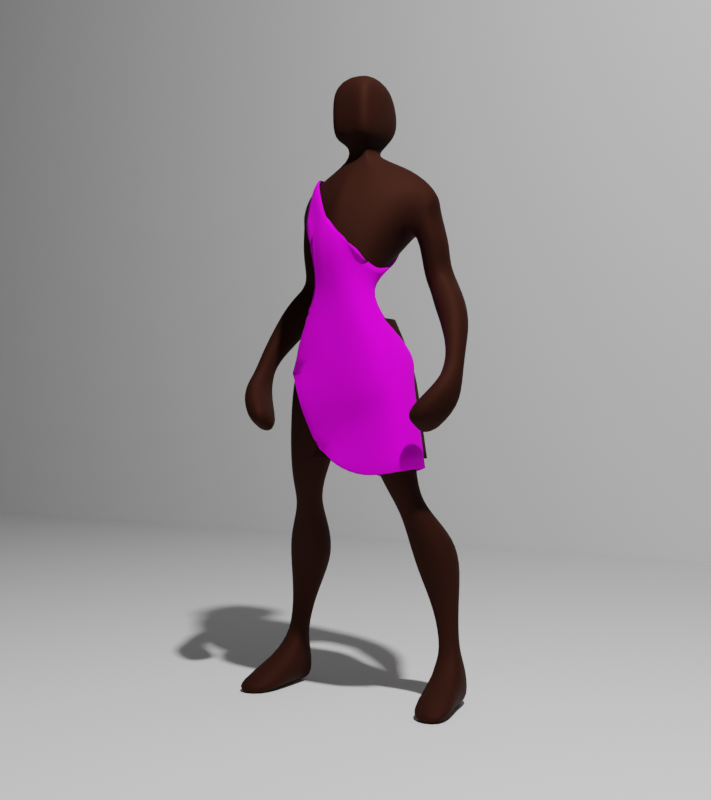 # Source: african_man.blend  (saved by Blender 2.83.19; exported with 4.5.12 LTS)
import bpy
from mathutils import Matrix  # noqa: F401  (used for matrix-valued properties, if any)

bpy.ops.wm.read_factory_settings(use_empty=True)
scene = bpy.context.scene
scene.name = 'Scene'

# ---- collections
col_collection = bpy.data.collections.new('Collection'); scene.collection.children.link(col_collection)

# ---- images (referenced by path relative to the original .blend; pixels are not part of the script)
import os
ASSET_DIR = os.environ.get("B2B_ASSET_DIR", "")  # directory of the original .blend (textures are referenced by path, not embedded)
HERE = os.path.dirname(os.path.abspath(__file__))  # packed textures are extracted next to this script under _unpacked/

def load_image(name, relpath, width, height, colorspace="sRGB"):
    """Load a texture the original file referenced (path relative to the .blend, or extracted next to this script)."""
    p = next((c for c in (os.path.join(HERE, relpath), os.path.join(ASSET_DIR, relpath)) if relpath and os.path.exists(c)), "")
    if p:
        img = bpy.data.images.load(p, check_existing=True)
        img.name = name
    else:  # same state as the original file: an image datablock whose file is absent (Cycles renders it pink)
        img = bpy.data.images.new(name, width, height)
        img.source = "FILE"
        img.filepath = "//" + (relpath or name)
    img.colorspace_settings.name = colorspace
    return img
img_dcdbvbnwupjccphbhfhk74tjadaurcc3yaq8bigv7febj6iud2wae0xadhaxrrk = load_image('dcdbvbnwupjccphbhfhk74tjadaurcc3yaq8bigv7febj6iud2wae0xadhaxrrk', 'dcdbvbnwupjccphbhfhk74tjadaurcc3yaq8bigv7febj6iud2wae0xadhaxrrks-.jpg', 1024, 1024, 'sRGB')

# ---- materials (node trees are filled in below, after node groups)
mat_material = bpy.data.materials.new('Material')
mat_material.alpha_threshold = 0.0
mat_material.line_color = (0.0, 0.0, 0.0, 1.0)
mat_material_001 = bpy.data.materials.new('Material.001')

# ---- material node trees
mat_material.use_nodes = True; mat_material.node_tree.nodes.clear()
_N = mat_material.node_tree.nodes; _L = mat_material.node_tree.links
n0 = _N.new('ShaderNodeOutputMaterial'); n0.name = 'Material Output'; n0.location = (300, 300)
n1 = _N.new('ShaderNodeBsdfPrincipled'); n1.name = 'Principled BSDF'; n1.location = (10, 300)
n1.distribution = 'GGX'
n1.subsurface_method = 'BURLEY'
n1.inputs[0].default_value = (0.0331, 0.008873, 0.004494, 1.0)
n1.inputs[1].default_value = 0.4306
n1.inputs[2].default_value = 0.7639
n1.inputs[3].default_value = 1.45
n1.inputs[13].default_value = 0.1111
n1.inputs[27].default_value = (0.0, 0.0, 0.0, 1.0)
n1.inputs[28].default_value = 1.0
_L.new(n1.outputs[0], n0.inputs[0])
n0.is_active_output = True
mat_material_001.use_nodes = True; mat_material_001.node_tree.nodes.clear()
_N = mat_material_001.node_tree.nodes; _L = mat_material_001.node_tree.links
n0 = _N.new('ShaderNodeBsdfPrincipled'); n0.name = 'Principled BSDF'; n0.location = (10, 300)
n0.distribution = 'GGX'
n0.subsurface_method = 'BURLEY'
n0.inputs[2].default_value = 1.0
n0.inputs[3].default_value = 1.45
n0.inputs[13].default_value = 0.08333
n0.inputs[27].default_value = (0.0, 0.0, 0.0, 1.0)
n0.inputs[28].default_value = 1.0
n1 = _N.new('ShaderNodeOutputMaterial'); n1.name = 'Material Output'; n1.location = (300, 300)
n2 = _N.new('ShaderNodeTexImage'); n2.name = 'Image Texture'; n2.location = (47, 500)
n2.image = img_dcdbvbnwupjccphbhfhk74tjadaurcc3yaq8bigv7febj6iud2wae0xadhaxrrk
_L.new(n0.outputs[0], n1.inputs[0])
_L.new(n2.outputs[0], n0.inputs[0])
n1.is_active_output = True

# ---- world
world_world = bpy.data.worlds.new('World'); scene.world = world_world
world_world.use_nodes = True; world_world.node_tree.nodes.clear()
_N = world_world.node_tree.nodes; _L = world_world.node_tree.links
n0 = _N.new('ShaderNodeOutputWorld'); n0.name = 'World Output'; n0.location = (300, 300)
n1 = _N.new('ShaderNodeBackground'); n1.name = 'Background'; n1.location = (10, 300)
n1.inputs[0].default_value = (0.05088, 0.05088, 0.05088, 1.0)
_L.new(n1.outputs[0], n0.inputs[0])
n0.is_active_output = True
world_world.color = (0.05088, 0.05088, 0.05088)
world_world.use_sun_shadow = False
world_world.sun_shadow_jitter_overblur = 0.0

# ---- cameras
cam_camera = bpy.data.cameras.new('Camera')
cam_camera.clip_end = 100.0
cam_camera.ortho_scale = 7.314

# ---- lights
light_light = bpy.data.lights.new('Light', 'POINT')
light_light.transmission_factor = 0.0
light_light.energy = 1000.0
light_light.shadow_soft_size = 0.1
light_light.shadow_maximum_resolution = 0.006
light_light.use_absolute_resolution = True

# ---- meshes
me_cube = bpy.data.meshes.new('Cube')
me_cube.from_pydata([(-1.594e-18, -1.484, 1.062), (-1.051e-18, 0.4578, 1.089), (0.1575, -1.484, 1.117), (0.1633, 0.4577, 1.144), (0.07054, -0.7536, 1.979), (0.3333, 0.8035, 0.1144), (0.07054, 0.6576, 2.011), (0.362, -0.2391, 0.1144), (0.3699, -0.1707, -0.001502), (-4.743e-18, -0.7531, 2.0), (0.3333, 0.9175, -0.001502), (2.371e-18, 0.6563, 2.032), (0.02757, 0.6566, 2.032), (0.2695, 0.8035, 0.1144), (0.02757, -0.7528, 2.0), (0.2542, -0.2391, 0.1144), (0.02263, -1.482, 1.056), (0.02585, 0.4598, 1.078), (0.06975, -1.381, 1.326), (-2.914e-18, -1.488, 1.326), (-3.079e-18, -0.3116, 1.326), (0.05447, -0.6665, 1.331), (0.02757, -0.3116, 1.326), (0.02757, -1.488, 1.326), (0.1027, -1.473, 1.22), (-2.224e-18, -1.474, 1.219), (-2.376e-18, -0.1106, 1.218), (0.09753, -0.1105, 1.216), (0.02757, -0.111, 1.218), (0.02757, -1.474, 1.219), (0.2695, 0.9175, -0.001502), (0.2542, -0.1707, -0.001502), (0.2088, 0.01833, 0.8718), (0.223, 0.2427, 0.6293), (0.3096, 0.9562, 0.4553), (0.2065, -1.265, 0.8671), (0.2243, -0.5597, 0.63), (0.312, -0.08768, 0.4561), (0.08456, -1.262, 0.8324), (0.1731, -0.5527, 0.6111), (0.193, -0.07023, 0.4259), (0.08469, 0.02159, 0.8323), (0.1742, 0.2503, 0.6114), (0.1949, 0.9715, 0.4265), (0.3155, 0.62, 0.1697), (0.3166, 0.1246, 0.1697), (0.2738, 0.1243, 0.1701), (0.2747, 0.6197, 0.1701), (0.3061, 0.718, 0.3058), (0.3076, 0.1774, 0.306), (0.2475, 0.1786, 0.2987), (0.2488, 0.7192, 0.2989), (0.03692, -0.3431, 1.811), (-4.171e-18, -0.4994, 1.798), (-4.743e-18, 0.404, 1.795), (0.03692, 0.405, 1.798), (0.02757, 0.404, 1.795), (0.02757, -0.3441, 1.808), (0.1579, -0.8225, 1.653), (-1.646e-17, -1.254, 1.641), (-4.614e-18, 1.025, 1.695), (0.1695, 0.7884, 1.707), (0.02757, 0.9096, 1.702), (0.02757, -1.156, 1.641), (0.03066, -0.2345, 1.765), (-7.427e-18, -0.2371, 1.757), (-4.743e-18, 0.396, 1.769), (0.03066, 0.3985, 1.777), (0.02757, 0.396, 1.769), (0.02757, -0.2371, 1.757), (0.07106, -0.779, 1.818), (-4.743e-18, -0.7786, 1.816), (2.691e-18, 0.9065, 1.849), (0.07106, 0.9074, 1.852), (0.02757, 0.9065, 1.849), (0.02757, -0.7786, 1.816), (0.1165, -1.317, 1.455), (-1.258e-17, -1.648, 1.454), (-3.943e-18, 0.9551, 1.493), (0.1307, 0.9056, 1.482), (0.02757, 0.9551, 1.493), (0.02757, -1.615, 1.454), (0.2211, -0.2861, 0.7128), (0.2228, -0.9668, 0.7135), (0.1483, -0.9612, 0.6939), (0.1496, -0.2981, 0.6942), (0.1846, 0.4417, 1.091), (0.1734, -1.465, 1.064), (0.03661, -1.466, 1.001), (0.02507, 0.4419, 1.026), (0.4175, -1.651, 0.02548), (0.4175, -1.628, -0.01242), (0.2621, -1.651, 0.02548), (0.2621, -1.628, -0.01242), (0.2344, -0.1428, 1.615), (0.2344, 0.647, 1.654), (0.2028, -0.1564, 1.569), (0.1995, 0.896, 1.561), (0.2501, -0.004085, 1.599), (0.2508, 0.5666, 1.622), (0.2357, 0.00272, 1.551), (0.2371, 0.7989, 1.569), (0.2608, -0.02245, 1.477), (0.2625, 1.001, 1.491), (0.253, 0.199, 1.391), (0.2561, 1.128, 1.413), (0.2822, 0.2961, 1.364), (0.2878, 1.14, 1.337), (0.3186, 0.1141, 1.325), (0.3223, 0.9038, 1.267), (0.3523, -0.09765, 1.256), (0.3561, 0.574, 1.195), (0.3855, -0.7481, 1.069), (0.3879, -0.2975, 1.037), (0.3906, -1.344, 1.005), (0.3933, -0.4049, 0.9354), (0.3199, -1.732, 0.9108), (0.3271, -0.8776, 0.8479), (0.2808, -1.743, 0.9139), (0.2808, -0.8918, 0.8516), (0.269, -1.641, 0.9415), (0.2665, -0.7706, 0.8854), (0.3464, -1.177, 1.029), (0.3374, -0.2749, 0.972), (0.3456, -0.7528, 1.071), (0.3374, -0.3034, 1.039), (0.3434, -0.5452, 1.136), (0.3367, -0.05233, 1.099), (0.2905, -0.1526, 1.247), (0.2779, 0.5046, 1.184), (0.2244, 0.2546, 1.343), (0.2286, 1.093, 1.312), (0.2066, 0.1709, 1.382), (0.1919, 1.07, 1.39), (0.3761, -0.511, 1.142), (0.3781, -0.009121, 1.107), (0.2578, -0.004865, 1.301), (0.2454, 0.7524, 1.236), (-4.743e-18, -0.8276, 1.908), (-4.743e-18, 1.063, 1.925), (0.0708, -0.8293, 1.898), (0.0708, 1.063, 1.915), (0.02757, 1.063, 1.925), (0.02757, -0.8276, 1.908), (-1.721e-18, -0.4789, 1.061), (5.731e-18, -0.2746, 2.047), (0.07054, -0.2729, 2.026), (0.354, 0.2822, 0.1144), (0.358, 0.3734, -0.001502), (0.01727, -0.4768, 1.046), (0.02757, -0.2743, 2.047), (0.2542, 0.2822, 0.1144), (0.1741, -0.4789, 1.119), (0.09018, -0.9261, 1.325), (0.1272, -0.8058, 1.22), (0.2542, 0.3734, -0.001502), (0.2217, -0.578, 0.8689), (0.2328, -0.166, 0.633), (0.3272, 0.4532, 0.4611), (0.06538, -0.5742, 0.8293), (0.1624, -0.1559, 0.6071), (0.1738, 0.4768, 0.4196), (0.3237, 0.3724, 0.1696), (0.2648, 0.3719, 0.1702), (0.2351, 0.4491, 0.2972), (0.3175, 0.4473, 0.3072), (0.03692, 0.06574, 1.805), (0.1799, 0.1595, 1.729), (0.03066, 0.06736, 1.775), (0.07106, -0.02034, 1.835), (0.1347, -0.5394, 1.413), (0.1166, -0.4094, 0.6897), (0.2332, -0.4172, 0.7165), (0.01434, -0.4769, 0.998), (0.191, -0.4772, 1.066), (0.2344, 0.2003, 1.66), (0.1856, 0.352, 1.539), (0.2616, 0.3148, 1.61), (0.2492, 0.4133, 1.557), (0.2801, 0.5076, 1.47), (0.2739, 0.6274, 1.405), (0.3048, 0.7335, 1.343), (0.3419, 0.5574, 1.297), (0.3759, 0.2826, 1.224), (0.4037, -0.5217, 1.053), (0.4099, -0.9039, 0.9648), (0.3357, -1.306, 0.8792), (0.2808, -1.321, 0.8829), (0.2653, -1.188, 0.9192), (0.3328, -0.6946, 1.006), (0.3333, -0.529, 1.056), (0.3333, -0.3065, 1.116), (0.2715, 0.1974, 1.21), (0.2066, 0.6693, 1.31), (0.1867, 0.5692, 1.378), (0.3926, -0.2536, 1.126), (0.2391, 0.3719, 1.26), (0.08007, 0.0323, 1.907), (0.1877, 0.1271, 1.046), (0.1873, -1.42, 1.01), (0.05081, -1.421, 0.9491), (0.04577, 0.1266, 0.9801), (0.0286, -0.5647, 0.9459), (0.2049, -0.5645, 1.012), (0.2796, 0.7458, 0.5454), (0.2815, -0.3237, 0.543), (0.1786, -0.3115, 0.514), (0.1801, 0.7573, 0.5176), (0.1637, 0.3068, 0.512), (0.2933, 0.2899, 0.5501)], [], [(142, 12, 6, 141), (87, 2, 16, 88), (147, 7, 8, 148), (155, 148, 8, 31), (163, 47, 13, 151), (154, 152, 3, 27), (146, 150, 14, 4), (162, 147, 5, 44), (143, 14, 9, 138), (150, 145, 9, 14), (140, 4, 14, 143), (144, 149, 16, 0), (139, 11, 12, 142), (89, 17, 3, 86), (26, 20, 22, 28), (24, 18, 23, 29), (29, 23, 19, 25), (170, 153, 21, 79), (28, 22, 21, 27), (17, 28, 27, 3), (16, 29, 25, 0), (2, 24, 29, 16), (1, 26, 28, 17), (153, 154, 27, 21), (31, 8, 91, 93), (13, 5, 10, 30), (151, 13, 30, 155), (51, 43, 34, 48), (207, 42, 33, 204), (85, 41, 32, 82), (203, 156, 32, 198), (172, 157, 33, 82), (209, 158, 34, 204), (202, 201, 41, 159), (171, 85, 42, 160), (208, 207, 43, 161), (49, 37, 40, 50), (205, 36, 39, 206), (83, 35, 38, 84), (7, 45, 46, 15), (13, 47, 44, 5), (165, 162, 44, 48), (164, 51, 47, 163), (161, 43, 51, 164), (158, 165, 48, 34), (45, 49, 50, 46), (47, 51, 48, 44), (169, 166, 55, 73), (66, 54, 56, 68), (64, 52, 57, 69), (69, 57, 53, 65), (68, 56, 55, 67), (80, 62, 61, 79), (81, 63, 59, 77), (76, 58, 63, 81), (78, 60, 62, 80), (168, 167, 61, 67), (166, 168, 67, 55), (62, 68, 67, 61), (63, 69, 65, 59), (58, 64, 69, 63), (60, 66, 68, 62), (197, 169, 73, 141), (54, 72, 74, 56), (52, 70, 75, 57), (57, 75, 71, 53), (56, 74, 73, 55), (20, 78, 80, 22), (18, 76, 81, 23), (23, 81, 77, 19), (22, 80, 79, 21), (36, 83, 84, 39), (159, 41, 85, 171), (156, 172, 82, 32), (42, 85, 82, 33), (149, 17, 89, 173), (152, 174, 86, 3), (201, 89, 86, 198), (199, 87, 88, 200), (167, 175, 95, 61), (58, 76, 96, 94), (170, 176, 96, 76), (79, 61, 95, 97), (90, 92, 93, 91), (7, 15, 92, 90), (15, 31, 93, 92), (8, 7, 90, 91), (114, 122, 120, 118, 116), (175, 94, 98, 177), (177, 98, 100, 178), (178, 100, 102, 179), (179, 102, 104, 180), (180, 104, 106, 181), (181, 106, 108, 182), (182, 108, 110, 183), (195, 134, 112, 184), (184, 112, 114, 185), (185, 114, 116, 186), (186, 116, 118, 187), (187, 118, 120, 188), (188, 120, 122, 189), (189, 122, 124, 190), (190, 124, 126, 191), (191, 126, 128, 192), (196, 136, 130, 193), (193, 130, 132, 194), (176, 97, 133, 194), (117, 119, 121, 123, 115), (112, 124, 122, 114), (115, 123, 125, 113), (183, 110, 134, 195), (134, 126, 124, 112), (126, 134, 110, 128), (127, 135, 113, 125), (135, 127, 129, 111), (192, 128, 136, 196), (108, 136, 128, 110), (111, 129, 137, 109), (106, 130, 136, 108), (109, 137, 131, 107), (104, 132, 130, 106), (107, 131, 133, 105), (102, 96, 132, 104), (105, 133, 97, 103), (96, 102, 100, 98, 94), (95, 99, 101, 103, 97), (146, 197, 141, 6), (72, 139, 142, 74), (70, 140, 143, 75), (75, 143, 138, 71), (74, 142, 141, 73), (4, 140, 197, 146), (129, 192, 196, 137), (111, 183, 195, 135), (96, 176, 194, 132), (131, 193, 194, 133), (137, 196, 193, 131), (127, 191, 192, 129), (125, 190, 191, 127), (123, 189, 190, 125), (121, 188, 189, 123), (119, 187, 188, 121), (117, 186, 187, 119), (115, 185, 186, 117), (113, 184, 185, 115), (135, 195, 184, 113), (109, 182, 183, 111), (107, 181, 182, 109), (105, 180, 181, 107), (103, 179, 180, 105), (101, 178, 179, 103), (99, 177, 178, 101), (95, 175, 177, 99), (79, 97, 176, 170), (58, 94, 175, 167), (2, 87, 174, 152), (16, 149, 173, 88), (35, 83, 172, 156), (38, 159, 171, 84), (140, 70, 169, 197), (52, 64, 168, 166), (64, 58, 167, 168), (70, 52, 166, 169), (37, 49, 165, 158), (40, 161, 164, 50), (50, 164, 163, 46), (49, 45, 162, 165), (206, 208, 161, 40), (84, 171, 160, 39), (200, 202, 159, 38), (205, 37, 158, 209), (83, 36, 157, 172), (199, 35, 156, 203), (15, 151, 155, 31), (18, 24, 154, 153), (76, 18, 153, 170), (1, 17, 149, 144), (12, 11, 145, 150), (45, 7, 147, 162), (6, 12, 150, 146), (24, 2, 152, 154), (46, 163, 151, 15), (30, 10, 148, 155), (5, 147, 148, 10), (87, 199, 203, 174), (88, 173, 202, 200), (35, 199, 200, 38), (41, 201, 198, 32), (173, 89, 201, 202), (174, 203, 198, 86), (36, 205, 209, 157), (39, 160, 208, 206), (37, 205, 206, 40), (160, 42, 207, 208), (157, 209, 204, 33), (43, 207, 204, 34)])
me_cube.polygons.foreach_set('use_smooth', [True] * 196)
_uv = me_cube.uv_layers.new(name='UVMap')
_uv.uv.foreach_set('vector', [0.6148, 0.3784, 0.625, 0.3784, 0.625, 0.3899, 0.6148, 0.3899, 0.5078, 0.8614, 0.5147, 0.8614, 0.5147, 0.8716, 0.5078, 0.8698, 0.32, 0.68, 0.375, 0.8601, 0.375, 0.8601, 0.32, 0.68, 0.2534, 0.625, 0.2649, 0.625, 0.2649, 0.75, 0.2534, 0.75, 0.326, 0.6822, 0.2684, 0.4913, 0.2534, 0.4996, 0.3142, 0.6858, 0.5073, 0.6462, 0.4904, 0.6493, 0.4661, 0.4385, 0.4861, 0.4324, 0.7351, 0.625, 0.7466, 0.625, 0.7466, 0.75, 0.7351, 0.75, 0.33, 0.6782, 0.32, 0.68, 0.2648, 0.499, 0.2767, 0.4947, 0.6148, 0.8716, 0.625, 0.8716, 0.625, 0.875, 0.6148, 0.875, 0.7466, 0.625, 0.75, 0.625, 0.75, 0.75, 0.7466, 0.75, 0.6148, 0.8601, 0.625, 0.8601, 0.625, 0.8716, 0.6148, 0.8716, 0.5147, 0.625, 0.5147, 0.625, 0.5147, 0.8716, 0.5147, 0.875, 0.6148, 0.375, 0.625, 0.375, 0.625, 0.3784, 0.6148, 0.3784, 0.5078, 0.3784, 0.5147, 0.3784, 0.5147, 0.3899, 0.5078, 0.3899, 0.5286, 0.375, 0.5424, 0.375, 0.5424, 0.3784, 0.5286, 0.3784, 0.5286, 0.8629, 0.5424, 0.8642, 0.5424, 0.8716, 0.5286, 0.8716, 0.5286, 0.8716, 0.5424, 0.8716, 0.5424, 0.875, 0.5286, 0.875, 0.5503, 0.6385, 0.5365, 0.7909, 0.5183, 0.5776, 0.5361, 0.4081, 0.5286, 0.3784, 0.5424, 0.3784, 0.5623, 0.386, 0.5286, 0.3899, 0.5147, 0.3784, 0.5286, 0.3784, 0.5286, 0.3899, 0.5147, 0.3899, 0.5147, 0.8716, 0.5286, 0.8716, 0.5286, 0.875, 0.5147, 0.875, 0.5147, 0.8614, 0.5286, 0.8629, 0.5286, 0.8716, 0.5147, 0.8716, 0.5147, 0.375, 0.5286, 0.375, 0.5286, 0.3784, 0.5147, 0.3784, 0.5365, 0.7909, 0.5073, 0.6462, 0.4861, 0.4324, 0.5183, 0.5776, 0.2534, 0.75, 0.2649, 0.75, 0.2649, 0.75, 0.2534, 0.75, 0.375, 0.3804, 0.375, 0.3883, 0.375, 0.3883, 0.375, 0.3804, 0.3142, 0.6858, 0.2534, 0.4996, 0.2554, 0.5, 0.3142, 0.6858, 0.3966, 0.3804, 0.4099, 0.3804, 0.4099, 0.3883, 0.3966, 0.3883, 0.4274, 0.3804, 0.4449, 0.3804, 0.4449, 0.3883, 0.4274, 0.3883, 0.4789, 0.3827, 0.4798, 0.3784, 0.4798, 0.3899, 0.4767, 0.389, 0.4672, 0.6535, 0.4478, 0.657, 0.4158, 0.4539, 0.4387, 0.4469, 0.4195, 0.6621, 0.4052, 0.6647, 0.3653, 0.4672, 0.4081, 0.6026, 0.3839, 0.6685, 0.3626, 0.6723, 0.3138, 0.4802, 0.3396, 0.4737, 0.4874, 0.6333, 0.4791, 0.395, 0.4494, 0.4088, 0.4646, 0.6402, 0.4313, 0.6503, 0.4248, 0.5937, 0.3843, 0.436, 0.4145, 0.6554, 0.3894, 0.663, 0.3516, 0.4524, 0.3189, 0.4688, 0.3643, 0.6706, 0.3966, 0.8614, 0.4099, 0.8614, 0.4099, 0.8698, 0.3966, 0.8698, 0.4274, 0.8614, 0.4449, 0.8614, 0.4449, 0.8698, 0.4274, 0.8698, 0.4566, 0.8614, 0.4798, 0.8614, 0.4798, 0.8698, 0.4566, 0.8698, 0.375, 0.8601, 0.3832, 0.8614, 0.3832, 0.8698, 0.375, 0.8716, 0.375, 0.3804, 0.3832, 0.3804, 0.3832, 0.3883, 0.375, 0.3883, 0.3463, 0.6753, 0.33, 0.6782, 0.2767, 0.4947, 0.2957, 0.49, 0.3452, 0.6764, 0.293, 0.4803, 0.2684, 0.4913, 0.326, 0.6822, 0.3643, 0.6706, 0.3189, 0.4688, 0.293, 0.4803, 0.3452, 0.6764, 0.3626, 0.6723, 0.3463, 0.6753, 0.2957, 0.49, 0.3138, 0.4802, 0.3832, 0.8614, 0.3966, 0.8614, 0.3966, 0.8698, 0.3832, 0.8698, 0.3832, 0.3804, 0.3966, 0.3804, 0.3966, 0.3883, 0.3832, 0.3883, 0.6001, 0.6295, 0.597, 0.63, 0.592, 0.4, 0.5957, 0.3989, 0.5988, 0.375, 0.6021, 0.375, 0.6021, 0.3784, 0.5988, 0.3784, 0.5988, 0.8601, 0.6021, 0.8601, 0.6021, 0.8716, 0.5988, 0.8716, 0.5988, 0.8716, 0.6021, 0.8716, 0.6021, 0.875, 0.5988, 0.875, 0.5988, 0.3784, 0.6021, 0.3784, 0.6021, 0.3899, 0.5988, 0.3899, 0.5638, 0.3784, 0.5894, 0.3784, 0.5894, 0.388, 0.5616, 0.3874, 0.5638, 0.8716, 0.5894, 0.8716, 0.5894, 0.875, 0.5638, 0.875, 0.5638, 0.8632, 0.5894, 0.8634, 0.5894, 0.8716, 0.5638, 0.8716, 0.5638, 0.375, 0.5894, 0.375, 0.5894, 0.3784, 0.5638, 0.3784, 0.593, 0.6308, 0.5833, 0.6325, 0.5742, 0.3872, 0.5873, 0.4015, 0.597, 0.63, 0.593, 0.6308, 0.5873, 0.4015, 0.592, 0.4, 0.5894, 0.3784, 0.5988, 0.3784, 0.5988, 0.3899, 0.5894, 0.388, 0.5894, 0.8716, 0.5988, 0.8716, 0.5988, 0.875, 0.5894, 0.875, 0.5894, 0.8634, 0.5988, 0.8601, 0.5988, 0.8716, 0.5894, 0.8716, 0.5894, 0.375, 0.5988, 0.375, 0.5988, 0.3784, 0.5894, 0.3784, 0.6126, 0.6272, 0.6001, 0.6295, 0.5957, 0.3989, 0.6103, 0.3944, 0.6021, 0.375, 0.6046, 0.375, 0.6046, 0.3784, 0.6021, 0.3784, 0.6021, 0.8601, 0.6046, 0.8601, 0.6046, 0.8716, 0.6021, 0.8716, 0.6021, 0.8716, 0.6046, 0.8716, 0.6046, 0.875, 0.6021, 0.875, 0.6021, 0.3784, 0.6046, 0.3784, 0.6046, 0.3899, 0.6021, 0.3899, 0.5424, 0.375, 0.5638, 0.375, 0.5638, 0.3784, 0.5424, 0.3784, 0.5424, 0.8642, 0.5638, 0.8632, 0.5638, 0.8716, 0.5424, 0.8716, 0.5424, 0.8716, 0.5638, 0.8716, 0.5638, 0.875, 0.5424, 0.875, 0.5424, 0.3784, 0.5638, 0.3784, 0.5616, 0.3874, 0.5623, 0.386, 0.4449, 0.8614, 0.4566, 0.8614, 0.4566, 0.8698, 0.4449, 0.8698, 0.4646, 0.6402, 0.4494, 0.4088, 0.4248, 0.5937, 0.4313, 0.6503, 0.4478, 0.657, 0.4195, 0.6621, 0.4081, 0.6026, 0.4158, 0.4539, 0.4449, 0.3804, 0.4789, 0.3827, 0.4767, 0.389, 0.4449, 0.3883, 0.5147, 0.625, 0.5147, 0.3784, 0.5017, 0.3845, 0.5047, 0.628, 0.4904, 0.6493, 0.482, 0.6508, 0.4561, 0.4415, 0.4661, 0.4385, 0.4957, 0.3784, 0.5078, 0.3784, 0.5078, 0.3899, 0.4957, 0.3899, 0.4957, 0.8614, 0.5078, 0.8614, 0.5078, 0.8698, 0.4957, 0.8698, 0.5833, 0.6325, 0.5816, 0.6328, 0.5738, 0.4056, 0.5742, 0.3872, 0.5894, 0.8634, 0.5638, 0.8632, 0.5638, 0.8601, 0.5894, 0.8601, 0.5503, 0.6385, 0.5503, 0.6385, 0.5638, 0.8601, 0.5638, 0.8632, 0.5616, 0.3874, 0.5894, 0.388, 0.5894, 0.3899, 0.5622, 0.3901, 0.375, 0.8601, 0.375, 0.8716, 0.375, 0.8716, 0.375, 0.8601, 0.375, 0.8601, 0.375, 0.8716, 0.375, 0.8716, 0.375, 0.8601, 0.375, 0.8716, 0.375, 0.8716, 0.375, 0.8716, 0.375, 0.8716, 0.375, 0.8601, 0.375, 0.8601, 0.375, 0.8601, 0.375, 0.8601, 0.5894, 0.8601, 0.5894, 0.8601, 0.5894, 0.8601, 0.5894, 0.8601, 0.5894, 0.8601, 0.5816, 0.6328, 0.5894, 0.8601, 0.5894, 0.8601, 0.5816, 0.6328, 0.5816, 0.6328, 0.5894, 0.8601, 0.5878, 0.8601, 0.5816, 0.6328, 0.5816, 0.6328, 0.5878, 0.8601, 0.5854, 0.8601, 0.5816, 0.6328, 0.5816, 0.6328, 0.5854, 0.8601, 0.5894, 0.8601, 0.5816, 0.6328, 0.5816, 0.6328, 0.5894, 0.8601, 0.5894, 0.8593, 0.5816, 0.6328, 0.5816, 0.6328, 0.5894, 0.8593, 0.5894, 0.8601, 0.5816, 0.6328, 0.5816, 0.6328, 0.5894, 0.8601, 0.5894, 0.8601, 0.5816, 0.6328, 0.5816, 0.6328, 0.5894, 0.8601, 0.5894, 0.8601, 0.5816, 0.6328, 0.5816, 0.6328, 0.5894, 0.8601, 0.5894, 0.8601, 0.5816, 0.6328, 0.5816, 0.6328, 0.5894, 0.8601, 0.5894, 0.8601, 0.5816, 0.6328, 0.5816, 0.6328, 0.5894, 0.8601, 0.5894, 0.8601, 0.5816, 0.6328, 0.5816, 0.6328, 0.5894, 0.8601, 0.5894, 0.8601, 0.5816, 0.6328, 0.5816, 0.6328, 0.5894, 0.8601, 0.5894, 0.8601, 0.5816, 0.6328, 0.5816, 0.6328, 0.5894, 0.8601, 0.5894, 0.8601, 0.5816, 0.6328, 0.5816, 0.6328, 0.5894, 0.8601, 0.5894, 0.8601, 0.5816, 0.6328, 0.5816, 0.6328, 0.5894, 0.8601, 0.5894, 0.8601, 0.5816, 0.6328, 0.5816, 0.6328, 0.5894, 0.8601, 0.5893, 0.8564, 0.5816, 0.6328, 0.5816, 0.6328, 0.5893, 0.8564, 0.5894, 0.8601, 0.5816, 0.6328, 0.5503, 0.6385, 0.5384, 0.4157, 0.5738, 0.4056, 0.5816, 0.6328, 0.5738, 0.4056, 0.5738, 0.4056, 0.5738, 0.4056, 0.5738, 0.4056, 0.5738, 0.4056, 0.5894, 0.8601, 0.5894, 0.8601, 0.5894, 0.8601, 0.5894, 0.8601, 0.5738, 0.4056, 0.5738, 0.4056, 0.5738, 0.4056, 0.5738, 0.4056, 0.5816, 0.6328, 0.5894, 0.8601, 0.5894, 0.8601, 0.5816, 0.6328, 0.5894, 0.8601, 0.5894, 0.8601, 0.5894, 0.8601, 0.5894, 0.8601, 0.5894, 0.8601, 0.5894, 0.8601, 0.5894, 0.8601, 0.5894, 0.8601, 0.5738, 0.4056, 0.5738, 0.4056, 0.5738, 0.4056, 0.5738, 0.4056, 0.5738, 0.4056, 0.5738, 0.4056, 0.5738, 0.4056, 0.5738, 0.4056, 0.5816, 0.6328, 0.5894, 0.8601, 0.5894, 0.8601, 0.5816, 0.6328, 0.5894, 0.8601, 0.5894, 0.8601, 0.5894, 0.8601, 0.5894, 0.8601, 0.5738, 0.4056, 0.5738, 0.4056, 0.5738, 0.4056, 0.5738, 0.4056, 0.5894, 0.8593, 0.5893, 0.8564, 0.5894, 0.8601, 0.5894, 0.8601, 0.5738, 0.4056, 0.5738, 0.4056, 0.5738, 0.4056, 0.5738, 0.4056, 0.5894, 0.8601, 0.5894, 0.8601, 0.5893, 0.8564, 0.5894, 0.8593, 0.5738, 0.4056, 0.5738, 0.4056, 0.5738, 0.4056, 0.5738, 0.4056, 0.5854, 0.8601, 0.5638, 0.8601, 0.5894, 0.8601, 0.5894, 0.8601, 0.5738, 0.4056, 0.5738, 0.4056, 0.5384, 0.4157, 0.5695, 0.4069, 0.5638, 0.8601, 0.5854, 0.8601, 0.5878, 0.8601, 0.5894, 0.8601, 0.5894, 0.8601, 0.5738, 0.4056, 0.5738, 0.4056, 0.5706, 0.4066, 0.5695, 0.4069, 0.5384, 0.4157, 0.625, 0.625, 0.6126, 0.6272, 0.6103, 0.3944, 0.625, 0.3899, 0.6046, 0.375, 0.6148, 0.375, 0.6148, 0.3784, 0.6046, 0.3784, 0.6046, 0.8601, 0.6148, 0.8601, 0.6148, 0.8716, 0.6046, 0.8716, 0.6046, 0.8716, 0.6148, 0.8716, 0.6148, 0.875, 0.6046, 0.875, 0.6046, 0.3784, 0.6148, 0.3784, 0.6148, 0.3899, 0.6046, 0.3899, 0.625, 0.8601, 0.6148, 0.8601, 0.6126, 0.6272, 0.625, 0.625, 0.5738, 0.4056, 0.5816, 0.6328, 0.5816, 0.6328, 0.5738, 0.4056, 0.5738, 0.4056, 0.5816, 0.6328, 0.5816, 0.6328, 0.5738, 0.4056, 0.5638, 0.8601, 0.5503, 0.6385, 0.5816, 0.6328, 0.5894, 0.8601, 0.5738, 0.4056, 0.5816, 0.6328, 0.5816, 0.6328, 0.5738, 0.4056, 0.5738, 0.4056, 0.5816, 0.6328, 0.5816, 0.6328, 0.5738, 0.4056, 0.5738, 0.4056, 0.5816, 0.6328, 0.5816, 0.6328, 0.5738, 0.4056, 0.5738, 0.4056, 0.5816, 0.6328, 0.5816, 0.6328, 0.5738, 0.4056, 0.5738, 0.4056, 0.5816, 0.6328, 0.5816, 0.6328, 0.5738, 0.4056, 0.5738, 0.4056, 0.5816, 0.6328, 0.5816, 0.6328, 0.5738, 0.4056, 0.5738, 0.4056, 0.5816, 0.6328, 0.5816, 0.6328, 0.5738, 0.4056, 0.5738, 0.4056, 0.5816, 0.6328, 0.5816, 0.6328, 0.5738, 0.4056, 0.5738, 0.4056, 0.5816, 0.6328, 0.5816, 0.6328, 0.5738, 0.4056, 0.5738, 0.4056, 0.5816, 0.6328, 0.5816, 0.6328, 0.5738, 0.4056, 0.5738, 0.4056, 0.5816, 0.6328, 0.5816, 0.6328, 0.5738, 0.4056, 0.5738, 0.4056, 0.5816, 0.6328, 0.5816, 0.6328, 0.5738, 0.4056, 0.5738, 0.4056, 0.5816, 0.6328, 0.5816, 0.6328, 0.5738, 0.4056, 0.5738, 0.4056, 0.5816, 0.6328, 0.5816, 0.6328, 0.5738, 0.4056, 0.5695, 0.4069, 0.5816, 0.6328, 0.5816, 0.6328, 0.5738, 0.4056, 0.5706, 0.4066, 0.5816, 0.6328, 0.5816, 0.6328, 0.5695, 0.4069, 0.5738, 0.4056, 0.5816, 0.6328, 0.5816, 0.6328, 0.5706, 0.4066, 0.5738, 0.4056, 0.5816, 0.6328, 0.5816, 0.6328, 0.5738, 0.4056, 0.5361, 0.4081, 0.5384, 0.4157, 0.5503, 0.6385, 0.5503, 0.6385, 0.5894, 0.8634, 0.5894, 0.8601, 0.5816, 0.6328, 0.5833, 0.6325, 0.5147, 0.8614, 0.5078, 0.8614, 0.482, 0.6508, 0.4904, 0.6493, 0.5147, 0.8716, 0.5147, 0.625, 0.5047, 0.628, 0.5078, 0.8698, 0.4798, 0.8614, 0.4566, 0.8614, 0.4195, 0.6621, 0.4478, 0.657, 0.4798, 0.8698, 0.4646, 0.6402, 0.4313, 0.6503, 0.4566, 0.8698, 0.6148, 0.8601, 0.6046, 0.8601, 0.6001, 0.6295, 0.6126, 0.6272, 0.6021, 0.8601, 0.5988, 0.8601, 0.593, 0.6308, 0.597, 0.63, 0.5988, 0.8601, 0.5894, 0.8634, 0.5833, 0.6325, 0.593, 0.6308, 0.6046, 0.8601, 0.6021, 0.8601, 0.597, 0.63, 0.6001, 0.6295, 0.4099, 0.8614, 0.3966, 0.8614, 0.3463, 0.6753, 0.3626, 0.6723, 0.4099, 0.8698, 0.3643, 0.6706, 0.3452, 0.6764, 0.3966, 0.8698, 0.3966, 0.8698, 0.3452, 0.6764, 0.326, 0.6822, 0.3832, 0.8698, 0.3966, 0.8614, 0.3832, 0.8614, 0.33, 0.6782, 0.3463, 0.6753, 0.4274, 0.8698, 0.3894, 0.663, 0.3643, 0.6706, 0.4099, 0.8698, 0.4566, 0.8698, 0.4313, 0.6503, 0.4145, 0.6554, 0.4449, 0.8698, 0.4957, 0.8698, 0.4874, 0.6333, 0.4646, 0.6402, 0.4798, 0.8698, 0.4274, 0.8614, 0.4099, 0.8614, 0.3626, 0.6723, 0.3839, 0.6685, 0.4566, 0.8614, 0.4449, 0.8614, 0.4052, 0.6647, 0.4195, 0.6621, 0.4957, 0.8614, 0.4798, 0.8614, 0.4478, 0.657, 0.4672, 0.6535, 0.375, 0.8716, 0.3142, 0.6858, 0.3142, 0.6858, 0.375, 0.8716, 0.5424, 0.8642, 0.5286, 0.8629, 0.5073, 0.6462, 0.5365, 0.7909, 0.5638, 0.8632, 0.5424, 0.8642, 0.5365, 0.7909, 0.5503, 0.6385, 0.5147, 0.375, 0.5147, 0.3784, 0.5147, 0.625, 0.5147, 0.625, 0.7466, 0.5, 0.75, 0.5, 0.75, 0.625, 0.7466, 0.625, 0.3832, 0.8614, 0.375, 0.8601, 0.32, 0.68, 0.33, 0.6782, 0.7351, 0.5, 0.7466, 0.5, 0.7466, 0.625, 0.7351, 0.625, 0.5286, 0.8629, 0.5147, 0.8614, 0.4904, 0.6493, 0.5073, 0.6462, 0.3832, 0.8698, 0.326, 0.6822, 0.3142, 0.6858, 0.375, 0.8716, 0.2554, 0.5, 0.2633, 0.5, 0.2649, 0.625, 0.2534, 0.625, 0.2648, 0.499, 0.32, 0.68, 0.32, 0.68, 0.2633, 0.5, 0.5078, 0.8614, 0.4957, 0.8614, 0.4672, 0.6535, 0.482, 0.6508, 0.5078, 0.8698, 0.5047, 0.628, 0.4874, 0.6333, 0.4957, 0.8698, 0.4798, 0.8614, 0.4957, 0.8614, 0.4957, 0.8698, 0.4798, 0.8698, 0.4798, 0.3784, 0.4957, 0.3784, 0.4957, 0.3899, 0.4798, 0.3899, 0.5047, 0.628, 0.5017, 0.3845, 0.4791, 0.395, 0.4874, 0.6333, 0.482, 0.6508, 0.4672, 0.6535, 0.4387, 0.4469, 0.4561, 0.4415, 0.4449, 0.8614, 0.4274, 0.8614, 0.3839, 0.6685, 0.4052, 0.6647, 0.4449, 0.8698, 0.4145, 0.6554, 0.3894, 0.663, 0.4274, 0.8698, 0.4099, 0.8614, 0.4274, 0.8614, 0.4274, 0.8698, 0.4099, 0.8698, 0.4145, 0.6554, 0.3843, 0.436, 0.3516, 0.4524, 0.3894, 0.663, 0.4052, 0.6647, 0.3839, 0.6685, 0.3396, 0.4737, 0.3653, 0.4672, 0.4099, 0.3804, 0.4274, 0.3804, 0.4274, 0.3883, 0.4099, 0.3883])
me_cube.materials.append(mat_material)
me_cube.use_remesh_preserve_volume = False
me_cube.use_remesh_preserve_attributes = False
me_cube.use_mirror_vertex_groups = False
me_cube.update()
me_cube_001 = bpy.data.meshes.new('Cube.001')
me_cube_001.from_pydata([(0.0, -1.029, 1.118), (0.0, 0.6391, 1.118), (0.1555, -1.0, 1.123), (0.1555, 0.6391, 1.123), (0.05332, -1.029, 1.112), (0.05332, 0.6391, 1.112), (0.1272, -1.0, 1.23), (0.0, -1.0, 1.229), (0.0, 0.2021, 1.229), (0.1272, 0.2021, 1.23), (0.02757, 0.2021, 1.229), (0.02757, -1.0, 1.229), (0.2125, 0.4231, 0.9025), (0.2125, -0.9461, 0.9025), (0.08661, -1.057, 0.9086), (0.08661, 0.7516, 0.9086), (0.2383, 0.2504, 0.7826), (0.2383, -0.7975, 0.7826), (0.122, -1.001, 0.7828), (0.122, 0.8309, 0.7828), (0.1896, 0.5669, 1.022), (0.1896, -1.0, 1.022), (0.06709, -1.088, 1.026), (0.06709, 0.7491, 1.026), (0.1555, -0.1805, 1.123), (0.1272, -0.3989, 1.23), (0.2125, -0.2615, 0.9025), (0.0, 0.7491, 1.03), (0.0, -1.088, 1.03), (0.0, 0.8309, 0.7872), (0.0, -1.001, 0.7872), (0.0, 0.7516, 0.9131), (0.0, -1.057, 0.9131), (0.1431, -0.2736, 0.7167), (0.2383, -0.2736, 0.7826), (0.1896, -0.2166, 1.022)], [(33, 19), (18, 33)], [(21, 2, 4, 22), (25, 24, 3, 9), (23, 5, 3, 20), (5, 10, 9, 3), (4, 11, 7, 0), (2, 6, 11, 4), (1, 8, 10, 5), (19, 15, 12, 16), (35, 26, 12, 20), (17, 13, 14, 18), (23, 15, 31, 27), (14, 22, 28, 32), (26, 34, 16, 12), (24, 35, 20, 3), (15, 23, 20, 12), (13, 21, 22, 14), (2, 21, 35, 24), (13, 17, 34, 26), (18, 14, 32, 30), (15, 19, 29, 31), (21, 13, 26, 35), (6, 2, 24, 25), (0, 28, 22, 4), (1, 5, 23, 27)])
_uv = me_cube_001.uv_layers.new(name='UVMap')
_uv.uv.foreach_set('vector', [0.5008, 0.8601, 0.5147, 0.8601, 0.5147, 0.8716, 0.5008, 0.8716, 0.5073, 0.6462, 0.4904, 0.6493, 0.4661, 0.4385, 0.4861, 0.4324, 0.5008, 0.3784, 0.5147, 0.3784, 0.5147, 0.3899, 0.5008, 0.3899, 0.5147, 0.3784, 0.5286, 0.3784, 0.5286, 0.3899, 0.5147, 0.3899, 0.5147, 0.8716, 0.5286, 0.8716, 0.5286, 0.875, 0.5147, 0.875, 0.5147, 0.8601, 0.5286, 0.8601, 0.5286, 0.8716, 0.5147, 0.8716, 0.5147, 0.375, 0.5286, 0.375, 0.5286, 0.3784, 0.5147, 0.3784, 0.4662, 0.3784, 0.4842, 0.3784, 0.4842, 0.3899, 0.4662, 0.3899, 0.4734, 0.6523, 0.4532, 0.656, 0.4222, 0.4519, 0.4461, 0.4446, 0.4662, 0.8601, 0.4842, 0.8601, 0.4842, 0.8716, 0.4662, 0.8716, 0.5008, 0.3784, 0.4842, 0.3784, 0.4842, 0.3784, 0.5008, 0.3784, 0.4842, 0.8716, 0.5008, 0.8716, 0.5008, 0.8716, 0.4842, 0.8716, 0.4532, 0.656, 0.4312, 0.66, 0.3962, 0.4599, 0.4222, 0.4519, 0.4904, 0.6493, 0.4734, 0.6523, 0.4461, 0.4446, 0.4661, 0.4385, 0.4842, 0.3784, 0.5008, 0.3784, 0.5008, 0.3899, 0.4842, 0.3899, 0.4842, 0.8601, 0.5008, 0.8601, 0.5008, 0.8716, 0.4842, 0.8716, 0.5147, 0.8601, 0.5008, 0.8601, 0.4734, 0.6523, 0.4904, 0.6493, 0.4842, 0.8601, 0.4662, 0.8601, 0.4312, 0.66, 0.4532, 0.656, 0.4662, 0.8716, 0.4842, 0.8716, 0.4842, 0.8716, 0.4662, 0.8716, 0.4842, 0.3784, 0.4662, 0.3784, 0.4662, 0.3784, 0.4842, 0.3784, 0.5008, 0.8601, 0.4842, 0.8601, 0.4532, 0.656, 0.4734, 0.6523, 0.5286, 0.8601, 0.5147, 0.8601, 0.4904, 0.6493, 0.5073, 0.6462, 0.5147, 0.875, 0.5008, 0.8716, 0.5008, 0.8716, 0.5147, 0.8716, 0.5147, 0.375, 0.5147, 0.3784, 0.5008, 0.3784, 0.5008, 0.3784])
me_cube_001.materials.append(mat_material)
me_cube_001.use_remesh_preserve_volume = False
me_cube_001.use_remesh_preserve_attributes = False
me_cube_001.use_mirror_vertex_groups = False
me_cube_001.update()
me_cube_002 = bpy.data.meshes.new('Cube.002')
me_cube_002.from_pydata([(0.1575, -1.484, 1.117), (0.1633, 0.4577, 1.144), (0.02263, -1.482, 1.056), (0.02585, 0.4598, 1.078), (0.06975, -1.381, 1.326), (0.05447, -0.6665, 1.331), (0.02757, -0.3116, 1.326), (0.02757, -1.488, 1.326), (0.1027, -1.473, 1.22), (0.09753, -0.1105, 1.216), (0.02757, -0.111, 1.218), (0.02757, -1.474, 1.219), (0.2088, 0.01833, 0.9465), (0.2065, -1.265, 0.9418), (0.08456, -1.262, 0.9071), (0.08469, 0.3307, 0.907), (0.1016, -1.501, 1.439), (0.09242, 0.914, 1.523), (0.02757, 0.9472, 1.529), (0.02757, -1.635, 1.486), (0.09777, -1.205, 1.404), (0.1002, 0.2756, 1.422), (0.02757, 0.9551, 1.493), (0.02757, -1.746, 1.454), (0.1846, 0.4417, 1.091), (0.1734, -1.465, 1.064), (0.03661, -1.466, 1.001), (0.02507, 0.4419, 1.026), (0.0, -1.466, 1.001), (0.1741, -0.4789, 1.119), (0.09018, -0.9261, 1.325), (0.1272, -0.8058, 1.22), (0.2217, -0.578, 0.9436), (0.1168, -0.6944, 1.378), (0.191, -0.4772, 1.066), (0.1877, 0.1271, 1.046), (0.1873, -1.42, 1.01), (0.05081, -1.421, 0.9491), (0.04577, 0.4357, 0.9801), (0.2049, -0.5645, 1.012), (0.0, -1.484, 1.062), (0.0, 0.4578, 1.089), (-0.1348, -1.48, 1.159), (-0.1361, 0.2226, 1.174), (-0.1527, -1.502, 1.059), (-0.09827, 0.304, 1.141), (-0.0488, -1.434, 1.326), (0.0, -1.488, 1.326), (0.0, -0.3116, 1.326), (-0.05447, -0.6665, 1.331), (-0.02757, -0.3116, 1.326), (-0.02757, -1.488, 1.326), (-0.1027, -1.473, 1.22), (0.0, -1.474, 1.219), (0.0, -0.1106, 1.218), (-0.09753, -0.1105, 1.216), (-0.02757, -0.111, 1.218), (-0.02757, -1.474, 1.219), (-0.08539, -1.276, 0.8535), (-0.1662, 0.4458, 0.933), (-0.1131, -0.8256, 1.681), (0.0, -1.545, 1.522), (0.0, 0.9794, 1.563), (-0.1695, 0.6885, 1.707), (-0.02757, 0.9341, 1.589), (-0.02757, -1.474, 1.551), (-0.06052, -1.636, 1.454), (0.0, -1.746, 1.454), (0.0, 0.9551, 1.493), (-0.1307, 0.9056, 1.482), (-0.02757, 0.9551, 1.493), (-0.02757, -1.746, 1.454), (-0.1327, -1.495, 0.9882), (-0.1309, 0.5336, 1.065), (-0.1359, -0.6721, 1.664), (-0.2028, 0.6159, 1.68), (-0.1275, -1.185, 1.522), (-0.1995, 0.896, 1.561), (0.0, -1.421, 0.9491), (-0.06071, -1.262, 0.8137), (-0.09808, 0.3307, 0.8136), (-0.1799, 0.09385, 1.719), (0.0, 0.4419, 1.026), (-0.1902, 0.1015, 1.706), (-0.1179, -1.453, 0.9346), (-0.139, 0.4733, 1.024), (0.0, 0.4357, 0.9801), (0.2349, 0.08755, 0.7555), (0.2323, -1.356, 0.7501), (0.1135, -1.353, 0.7228), (0.09525, 0.4388, 0.711), (0.2493, -0.5831, 0.7521), (-0.006686, -1.353, 0.7613), (-1.548e-10, 0.4388, 0.711), (-0.1278, -0.748, 1.227), (-0.1543, -0.6297, 1.172), (-0.1893, -0.6297, 1.097), (-0.1725, 0.192, 1.089)], [], [(25, 0, 2, 26), (31, 29, 1, 9), (14, 37, 78, 79), (27, 3, 1, 24), (54, 48, 6, 10), (8, 4, 7, 11), (11, 7, 47, 53), (33, 30, 5, 21), (10, 6, 5, 9), (3, 10, 9, 1), (2, 11, 53, 40), (0, 8, 11, 2), (41, 54, 10, 3), (30, 31, 9, 5), (39, 32, 12, 35), (22, 18, 17, 21), (23, 19, 61, 67), (20, 16, 19, 23), (68, 62, 18, 22), (48, 68, 22, 6), (4, 20, 23, 7), (7, 23, 67, 47), (6, 22, 21, 5), (29, 34, 24, 1), (38, 27, 24, 35), (36, 25, 26, 37), (0, 25, 34, 29), (40, 28, 26, 2), (36, 13, 32, 39), (4, 8, 31, 30), (20, 4, 30, 33), (37, 26, 28, 78), (8, 0, 29, 31), (25, 36, 39, 34), (28, 40, 44, 72), (13, 36, 37, 14), (15, 38, 35, 12), (34, 39, 35, 24), (41, 3, 27, 82), (54, 56, 50, 48), (52, 57, 51, 46), (57, 53, 47, 51), (56, 55, 49, 50), (45, 43, 55, 56), (44, 40, 53, 57), (42, 44, 57, 52), (41, 45, 56, 54), (86, 85, 73, 82), (70, 69, 63, 64), (71, 67, 61, 65), (66, 71, 65, 60), (68, 70, 64, 62), (48, 50, 70, 68), (46, 51, 71, 66), (51, 47, 67, 71), (50, 49, 69, 70), (38, 86, 82, 27), (81, 63, 75, 83), (60, 74, 76, 66), (69, 77, 75, 63), (60, 81, 83, 74), (15, 80, 86, 38), (80, 59, 85, 86), (45, 41, 82, 73), (78, 28, 72, 84), (79, 78, 84, 58), (32, 13, 88, 91), (12, 32, 91, 87), (13, 14, 89, 88), (80, 15, 90, 93), (14, 79, 92, 89), (15, 12, 87, 90), (42, 52, 94, 95), (43, 95, 94, 55), (44, 42, 95, 96), (97, 96, 95, 43), (43, 45, 73, 97)])
me_cube_002.polygons.foreach_set('use_smooth', [True] * 77)
_uv = me_cube_002.uv_layers.new(name='UVMap')
_uv.uv.foreach_set('vector', [-0.17, 0.4109, -0.1539, 0.439, -0.2089, 0.4828, -0.2237, 0.4497, 0.07005, 0.03321, 0.1014, -0.2367, 0.3374, -0.8249, 0.2429, -0.4311, -0.259, 0.296, -0.2382, 0.4087, -0.258, 0.4294, -0.335, 0.3388, 0.64, 0.3803, 0.6438, 0.42, 0.5809, 0.463, 0.572, 0.4326, 0.6603, 0.8309, 0.6718, 0.6599, 0.6957, 0.6673, 0.6544, 0.8305, -0.1184, 0.5019, -0.04131, 0.4977, -0.07953, 0.6125, -0.1366, 0.5542, -0.1366, 0.5542, -0.07953, 0.6125, -0.09074, 0.6332, -0.1454, 0.5731, 0.1837, 0.03198, 0.09257, 0.1617, 0.1606, -0.01637, 0.4531, -0.5331, 0.6544, 0.8305, 0.6957, 0.6673, 0.7771, 0.9458, 0.6146, 0.8039, 0.6438, 0.42, 0.6544, 0.8305, 0.6146, 0.8039, 0.5809, 0.463, -0.2089, 0.4828, -0.1366, 0.5542, -0.1454, 0.5731, -0.2135, 0.4987, -0.1539, 0.439, -0.1184, 0.5019, -0.1366, 0.5542, -0.2089, 0.4828, 0.6571, 0.4233, 0.6603, 0.8309, 0.6544, 0.8305, 0.6438, 0.42, 0.09257, 0.1617, 0.07005, 0.03321, 0.2429, -0.4311, 0.1606, -0.01637, 0.02991, -0.2227, -0.0008933, -0.2388, 0.1414, -0.6113, 0.2123, -0.6464, 0.7734, -0.6081, 0.7777, -0.6211, 0.7945, -0.5998, 0.7783, -0.3091, -0.007626, 0.7141, 0.01618, 0.7242, 0.04077, 0.7682, -0.008953, 0.7178, 0.0523, 0.382, 0.03472, 0.6205, 0.01618, 0.7242, -0.007626, 0.7141, 0.7665, -0.6112, 0.7699, -0.6416, 0.7777, -0.6211, 0.7734, -0.6081, 0.6718, 0.6599, 0.7665, -0.6112, 0.7734, -0.6081, 0.6957, 0.6673, -0.04131, 0.4977, 0.0523, 0.382, -0.007626, 0.7141, -0.07953, 0.6125, -0.07953, 0.6125, -0.007626, 0.7141, -0.008953, 0.7178, -0.09074, 0.6332, 0.6957, 0.6673, 0.7734, -0.6081, 0.7783, -0.3091, 0.7771, 0.9458, 0.1014, -0.2367, 0.07654, -0.2594, 0.3095, -0.8351, 0.3374, -0.8249, 0.6277, 0.3514, 0.64, 0.3803, 0.572, 0.4326, 0.479, 0.301, -0.1845, 0.3734, -0.17, 0.4109, -0.2237, 0.4497, -0.2382, 0.4087, -0.1539, 0.439, -0.17, 0.4109, 0.07654, -0.2594, 0.1014, -0.2367, -0.2135, 0.4987, -0.2359, 0.4672, -0.2237, 0.4497, -0.2089, 0.4828, -0.1845, 0.3734, -0.1899, 0.25, -0.0008933, -0.2388, 0.02991, -0.2227, -0.04131, 0.4977, -0.1184, 0.5019, 0.07005, 0.03321, 0.09257, 0.1617, 0.0523, 0.382, -0.04131, 0.4977, 0.09257, 0.1617, 0.1837, 0.03198, -0.2382, 0.4087, -0.2237, 0.4497, -0.2359, 0.4672, -0.258, 0.4294, -0.1184, 0.5019, -0.1539, 0.439, 0.1014, -0.2367, 0.07005, 0.03321, -0.17, 0.4109, -0.1845, 0.3734, 0.02991, -0.2227, 0.07654, -0.2594, -0.2359, 0.4672, -0.2135, 0.4987, -0.2619, 0.5801, -0.2816, 0.5359, -0.1899, 0.25, -0.1845, 0.3734, -0.2382, 0.4087, -0.259, 0.296, 0.5949, 0.2691, 0.6277, 0.3514, 0.479, 0.301, 0.4536, 0.236, 0.07654, -0.2594, 0.02991, -0.2227, 0.2123, -0.6464, 0.3095, -0.8351, 0.6571, 0.4233, 0.6438, 0.42, 0.64, 0.3803, 0.6511, 0.3771, 0.6603, 0.8309, 0.6662, 0.8311, 0.6474, 0.6632, 0.6718, 0.6599, -0.1835, 0.6346, -0.1546, 0.5917, -0.1011, 0.6548, -0.1294, 0.6724, -0.1546, 0.5917, -0.1454, 0.5731, -0.09074, 0.6332, -0.1011, 0.6548, 0.6662, 0.8311, 0.706, 0.8045, 0.5609, 0.8813, 0.6474, 0.6632, 0.702, 0.551, 0.7155, 0.6122, 0.706, 0.8045, 0.6662, 0.8311, -0.2619, 0.5801, -0.2135, 0.4987, -0.1454, 0.5731, -0.1546, 0.5917, -0.2161, 0.6206, -0.2619, 0.5801, -0.1546, 0.5917, -0.1835, 0.6346, 0.6571, 0.4233, 0.702, 0.551, 0.6662, 0.8311, 0.6603, 0.8309, 0.647, 0.3462, 0.7108, 0.3534, 0.7211, 0.3924, 0.6511, 0.3771, 0.7589, -0.6131, 0.7331, -0.6034, 0.681, -0.6978, 0.7548, -0.6525, -0.01182, 0.7242, -0.008953, 0.7178, 0.04077, 0.7682, 0.05979, 0.8255, -0.02126, 0.7567, -0.01182, 0.7242, 0.05979, 0.8255, 0.2431, 1.228, 0.7665, -0.6112, 0.7589, -0.6131, 0.7548, -0.6525, 0.7699, -0.6416, 0.6718, 0.6599, 0.6474, 0.6632, 0.7589, -0.6131, 0.7665, -0.6112, -0.1294, 0.6724, -0.1011, 0.6548, -0.01182, 0.7242, -0.02126, 0.7567, -0.1011, 0.6548, -0.09074, 0.6332, -0.008953, 0.7178, -0.01182, 0.7242, 0.6474, 0.6632, 0.5609, 0.8813, 0.7331, -0.6034, 0.7589, -0.6131, 0.6277, 0.3514, 0.647, 0.3462, 0.6511, 0.3771, 0.64, 0.3803, 0.5566, -0.8351, 0.681, -0.6978, 0.6592, -0.7011, 0.5557, -0.8281, 0.2431, 1.228, 0.2672, 1.336, 0.09609, 1.044, -0.02126, 0.7567, 0.7331, -0.6034, 0.7059, -0.6056, 0.6592, -0.7011, 0.681, -0.6978, 0.2431, 1.228, 0.4531, 1.824, 0.4479, 1.835, 0.2672, 1.336, 0.5949, 0.2691, 0.6772, 0.2205, 0.647, 0.3462, 0.6277, 0.3514, 0.6772, 0.2205, 0.712, 0.2992, 0.7108, 0.3534, 0.647, 0.3462, 0.702, 0.551, 0.6571, 0.4233, 0.6511, 0.3771, 0.7211, 0.3924, -0.258, 0.4294, -0.2359, 0.4672, -0.2816, 0.5359, -0.2981, 0.4926, -0.335, 0.3388, -0.258, 0.4294, -0.2981, 0.4926, -0.3365, 0.3705, -0.0008933, -0.2388, -0.1899, 0.25, -0.2842, 0.1421, -0.07401, -0.3021, 0.1414, -0.6113, -0.0008933, -0.2388, -0.07401, -0.3021, 0.07653, -0.7183, -0.1899, 0.25, -0.259, 0.296, -0.3234, 0.1921, -0.2842, 0.1421, 0.6772, 0.2205, 0.5949, 0.2691, 0.6213, 0.1316, 0.6515, 0.1441, -0.259, 0.296, -0.335, 0.3388, -0.3465, 0.2648, -0.3234, 0.1921, 0.5949, 0.2691, 0.4536, 0.236, 0.4831, 0.1484, 0.6213, 0.1316, -0.2161, 0.6206, -0.1835, 0.6346, -0.2742, 1.164, -0.3201, 1.241, 0.7155, 0.6122, 0.7608, 1.122, 0.7416, 1.2, 0.706, 0.8045, -0.2619, 0.5801, -0.2161, 0.6206, -0.3201, 1.241, -0.3615, 1.225, 0.7528, 0.6122, 0.7945, 1.116, 0.7608, 1.122, 0.7155, 0.6122, 0.7155, 0.6122, 0.702, 0.551, 0.7211, 0.3924, 0.7528, 0.6122])
me_cube_002.materials.append(mat_material_001)
me_cube_002.use_remesh_preserve_volume = False
me_cube_002.use_remesh_preserve_attributes = False
me_cube_002.use_mirror_vertex_groups = False
me_cube_002.update()
me_plane = bpy.data.meshes.new('Plane')
me_plane.from_pydata([(-3.664, -1.358, 0.0), (1.0, -1.358, 0.0), (-3.664, 1.0, 0.0), (1.0, 1.0, 0.0), (-3.664, 1.0, 2.212), (1.0, 1.0, 2.212)], [], [(0, 1, 3, 2), (2, 3, 5, 4)])
_uv = me_plane.uv_layers.new(name='UVMap')
_uv.uv.foreach_set('vector', [0.0, 0.0, 1.0, 0.0, 1.0, 1.0, 0.0, 1.0, 0.0, 1.0, 1.0, 1.0, 1.0, 1.0, 0.0, 1.0])
me_plane.use_remesh_fix_poles = True
me_plane.use_remesh_preserve_attributes = False
me_plane.use_mirror_vertex_groups = False
me_plane.update()

# ---- objects
ob_cube = bpy.data.objects.new('Cube', me_cube)
ob_light = bpy.data.objects.new('Light', light_light)
ob_camera = bpy.data.objects.new('Camera', cam_camera)
ob_empty = bpy.data.objects.new('Empty', None)
ob_cube_001 = bpy.data.objects.new('Cube.001', me_cube_001)
ob_cube_002 = bpy.data.objects.new('Cube.002', me_cube_002)
ob_plane = bpy.data.objects.new('Plane', me_plane)

# ---- transforms, parenting, visibility, modifiers, constraints
ob_cube.location = (0.0, 0.0, 0.0)
ob_cube.scale = (1.0, 0.1267, 1.0)
ob_cube.lock_rotations_4d = False
ob_cube.empty_display_type = 'ARROWS'
ob_cube.lineart.crease_threshold = 0.0
_m = ob_cube.modifiers.new('Mirror', 'MIRROR')
_m = ob_cube.modifiers.new('Subdivision', 'SUBSURF')
_m.uv_smooth = 'PRESERVE_CORNERS'
_m.levels = 2
ob_light.location = (1.977, -1.433, 4.856)
ob_light.rotation_euler = (0.6503, 0.05522, 1.866)
ob_light.lock_rotations_4d = False
ob_light.empty_display_type = 'ARROWS'
ob_light.color = (0.0, 0.0, 0.0, 0.0)
ob_light.lineart.crease_threshold = 0.0
ob_camera.location = (1.963, -3.096, 0.9185)
ob_camera.rotation_euler = (1.585, 3.213e-07, 0.5725)
ob_camera.scale = (1.0, 1.0, 1.0)
ob_camera.lock_rotations_4d = False
ob_camera.empty_display_type = 'ARROWS'
ob_camera.color = (0.0, 0.0, 0.0, 0.0)
ob_camera.display_type = 'WIRE'
ob_camera.lineart.crease_threshold = 0.0
ob_empty.location = (-1.231, 0.6997, 1.046)
ob_empty.rotation_euler = (1.571, 2.22e-16, 2.22e-16)
ob_empty.scale = (0.4593, 0.4593, 0.4593)
ob_empty.empty_display_type = 'IMAGE'
ob_empty.empty_display_size = 5.0
ob_empty.lineart.crease_threshold = 0.0
ob_cube_001.location = (0.0, 0.0, 0.0)
ob_cube_001.scale = (1.0, 0.1267, 1.0)
ob_cube_001.lock_rotations_4d = False
ob_cube_001.empty_display_type = 'ARROWS'
ob_cube_001.lineart.crease_threshold = 0.0
_m = ob_cube_001.modifiers.new('Mirror', 'MIRROR')
_m.use_clip = True
_m = ob_cube_001.modifiers.new('Subdivision', 'SUBSURF')
_m.uv_smooth = 'PRESERVE_CORNERS'
_m.levels = 2
ob_cube_002.location = (0.0, 0.0, 0.0)
ob_cube_002.scale = (1.0, 0.1267, 1.0)
ob_cube_002.lock_rotations_4d = False
ob_cube_002.empty_display_type = 'ARROWS'
ob_cube_002.lineart.crease_threshold = 0.0
_m = ob_cube_002.modifiers.new('Subdivision', 'SUBSURF')
_m.uv_smooth = 'PRESERVE_CORNERS'
_m.levels = 2
_m = ob_cube_002.modifiers.new('Solidify', 'SOLIDIFY')
_m.offset = 1.0
ob_plane.location = (-1.064, 1.435, 0.0)
ob_plane.scale = (2.517, 2.517, 2.517)
ob_plane.lineart.crease_threshold = 0.0

# ---- collection membership
col_collection.objects.link(ob_cube)
col_collection.objects.link(ob_light)
col_collection.objects.link(ob_camera)
col_collection.objects.link(ob_empty)
col_collection.objects.link(ob_cube_001)
col_collection.objects.link(ob_cube_002)
col_collection.objects.link(ob_plane)

# ---- scene / render settings (as saved in the file)
scene.camera = ob_camera
scene.frame_start = 1; scene.frame_end = 250; scene.frame_set(1)
scene.render.engine = 'CYCLES'
scene.render.resolution_y = 2160
scene.cycles.use_denoising = False
scene.cycles.samples = 128
scene.cycles.sampling_pattern = 'TABULATED_SOBOL'
scene.cycles.use_adaptive_sampling = False
scene.cycles.use_light_tree = False
scene.view_settings.view_transform = 'Filmic'
bpy.context.view_layer.update()
